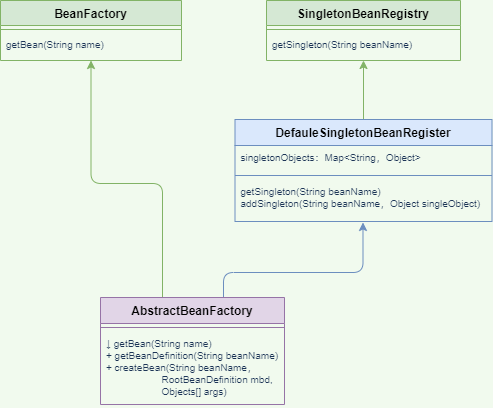

The diagram above was exported from draw.io. Its source (the exported page's mxGraphModel, read from the mxfile embedded in the PNG):
<mxGraphModel dx="1422" dy="762" grid="0" gridSize="10" guides="1" tooltips="1" connect="1" arrows="1" fold="1" page="1" pageScale="1" pageWidth="1654" pageHeight="2336" background="#F1FAEE" math="0" shadow="0">
  <root>
    <mxCell id="WIyWlLk6GJQsqaUBKTNV-0" />
    <mxCell id="WIyWlLk6GJQsqaUBKTNV-1" parent="WIyWlLk6GJQsqaUBKTNV-0" />
    <mxCell id="zkfFHV4jXpPFQw0GAbJ--0" value="BeanFactory" style="swimlane;fontStyle=1;align=center;verticalAlign=top;childLayout=stackLayout;horizontal=1;startSize=25;horizontalStack=0;resizeParent=1;resizeLast=0;collapsible=1;marginBottom=0;shadow=0;strokeWidth=1;fillColor=#d5e8d4;strokeColor=#82b366;" parent="WIyWlLk6GJQsqaUBKTNV-1" vertex="1">
      <mxGeometry x="224" y="61" width="181" height="60" as="geometry">
        <mxRectangle x="208" y="37" width="160" height="26" as="alternateBounds" />
      </mxGeometry>
    </mxCell>
    <mxCell id="zkfFHV4jXpPFQw0GAbJ--4" value="" style="line;html=1;strokeWidth=1;align=left;verticalAlign=middle;spacingTop=-1;spacingLeft=3;spacingRight=3;rotatable=0;labelPosition=right;points=[];portConstraint=eastwest;labelBackgroundColor=#F1FAEE;fillColor=#d5e8d4;strokeColor=#82b366;" parent="zkfFHV4jXpPFQw0GAbJ--0" vertex="1">
      <mxGeometry y="25" width="181" height="8" as="geometry" />
    </mxCell>
    <mxCell id="zkfFHV4jXpPFQw0GAbJ--5" value="getBean(String name)" style="text;align=left;verticalAlign=middle;spacingLeft=4;spacingRight=4;overflow=hidden;rotatable=0;points=[[0,0.5],[1,0.5]];portConstraint=eastwest;fontColor=#1D3557;fontSize=10;" parent="zkfFHV4jXpPFQw0GAbJ--0" vertex="1">
      <mxGeometry y="33" width="181" height="21" as="geometry" />
    </mxCell>
    <mxCell id="E2otY7dAUYgpz2j12Rj8-39" style="edgeStyle=orthogonalEdgeStyle;curved=0;rounded=1;sketch=0;orthogonalLoop=1;jettySize=auto;html=1;entryX=0.5;entryY=1;entryDx=0;entryDy=0;fontColor=#1D3557;strokeColor=#82b366;fillColor=#d5e8d4;" parent="WIyWlLk6GJQsqaUBKTNV-1" source="E2otY7dAUYgpz2j12Rj8-32" target="zkfFHV4jXpPFQw0GAbJ--0" edge="1">
      <mxGeometry relative="1" as="geometry">
        <Array as="points">
          <mxPoint x="386" y="244" />
          <mxPoint x="315" y="244" />
        </Array>
      </mxGeometry>
    </mxCell>
    <mxCell id="E2otY7dAUYgpz2j12Rj8-77" style="edgeStyle=orthogonalEdgeStyle;curved=0;rounded=1;sketch=0;orthogonalLoop=1;jettySize=auto;html=1;entryX=0.498;entryY=1.023;entryDx=0;entryDy=0;entryPerimeter=0;fontSize=10;fontColor=#1D3557;strokeColor=#6c8ebf;fillColor=#dae8fc;" parent="WIyWlLk6GJQsqaUBKTNV-1" source="E2otY7dAUYgpz2j12Rj8-32" target="E2otY7dAUYgpz2j12Rj8-52" edge="1">
      <mxGeometry relative="1" as="geometry">
        <Array as="points">
          <mxPoint x="447" y="333" />
          <mxPoint x="587" y="333" />
        </Array>
      </mxGeometry>
    </mxCell>
    <mxCell id="E2otY7dAUYgpz2j12Rj8-32" value="AbstractBeanFactory" style="swimlane;fontStyle=1;align=center;verticalAlign=top;childLayout=stackLayout;horizontal=1;startSize=26;horizontalStack=0;resizeParent=1;resizeParentMax=0;resizeLast=0;collapsible=1;marginBottom=0;rounded=0;sketch=0;strokeColor=#9673a6;fillColor=#e1d5e7;" parent="WIyWlLk6GJQsqaUBKTNV-1" vertex="1">
      <mxGeometry x="324" y="358" width="184" height="107" as="geometry" />
    </mxCell>
    <mxCell id="E2otY7dAUYgpz2j12Rj8-34" value="" style="line;strokeWidth=1;fillColor=#e1d5e7;align=left;verticalAlign=middle;spacingTop=-1;spacingLeft=3;spacingRight=3;rotatable=0;labelPosition=right;points=[];portConstraint=eastwest;rounded=0;sketch=0;strokeColor=#9673a6;" parent="E2otY7dAUYgpz2j12Rj8-32" vertex="1">
      <mxGeometry y="26" width="184" height="8" as="geometry" />
    </mxCell>
    <mxCell id="E2otY7dAUYgpz2j12Rj8-35" value="↓ getBean(String name)&#10;+ getBeanDefinition(String beanName)&#10;+ createBean(String beanName，&#10;                    RootBeanDefinition mbd,&#10;                    Objects[] args)" style="text;strokeColor=none;fillColor=none;align=left;verticalAlign=top;spacingLeft=4;spacingRight=4;overflow=hidden;rotatable=0;points=[[0,0.5],[1,0.5]];portConstraint=eastwest;rounded=0;sketch=0;fontColor=#1D3557;fontSize=10;" parent="E2otY7dAUYgpz2j12Rj8-32" vertex="1">
      <mxGeometry y="34" width="184" height="73" as="geometry" />
    </mxCell>
    <mxCell id="E2otY7dAUYgpz2j12Rj8-36" value="SingletonBeanRegistry" style="swimlane;fontStyle=1;align=center;verticalAlign=top;childLayout=stackLayout;horizontal=1;startSize=25;horizontalStack=0;resizeParent=1;resizeLast=0;collapsible=1;marginBottom=0;shadow=0;strokeWidth=1;fillColor=#d5e8d4;strokeColor=#82b366;" parent="WIyWlLk6GJQsqaUBKTNV-1" vertex="1">
      <mxGeometry x="490" y="61" width="194" height="60" as="geometry">
        <mxRectangle x="208" y="37" width="160" height="26" as="alternateBounds" />
      </mxGeometry>
    </mxCell>
    <mxCell id="E2otY7dAUYgpz2j12Rj8-37" value="" style="line;html=1;strokeWidth=1;align=left;verticalAlign=middle;spacingTop=-1;spacingLeft=3;spacingRight=3;rotatable=0;labelPosition=right;points=[];portConstraint=eastwest;labelBackgroundColor=#F1FAEE;fillColor=#d5e8d4;strokeColor=#82b366;" parent="E2otY7dAUYgpz2j12Rj8-36" vertex="1">
      <mxGeometry y="25" width="194" height="8" as="geometry" />
    </mxCell>
    <mxCell id="E2otY7dAUYgpz2j12Rj8-38" value="getSingleton(String beanName)" style="text;align=left;verticalAlign=middle;spacingLeft=4;spacingRight=4;overflow=hidden;rotatable=0;points=[[0,0.5],[1,0.5]];portConstraint=eastwest;fontColor=#1D3557;fontSize=10;" parent="E2otY7dAUYgpz2j12Rj8-36" vertex="1">
      <mxGeometry y="33" width="194" height="21" as="geometry" />
    </mxCell>
    <mxCell id="E2otY7dAUYgpz2j12Rj8-57" style="edgeStyle=orthogonalEdgeStyle;curved=0;rounded=1;sketch=0;orthogonalLoop=1;jettySize=auto;html=1;entryX=0.5;entryY=1;entryDx=0;entryDy=0;fontSize=10;fontColor=#1D3557;strokeColor=#82b366;fillColor=#d5e8d4;" parent="WIyWlLk6GJQsqaUBKTNV-1" source="E2otY7dAUYgpz2j12Rj8-49" target="E2otY7dAUYgpz2j12Rj8-36" edge="1">
      <mxGeometry relative="1" as="geometry" />
    </mxCell>
    <mxCell id="E2otY7dAUYgpz2j12Rj8-49" value="DefauleSingletonBeanRegister" style="swimlane;fontStyle=1;align=center;verticalAlign=top;childLayout=stackLayout;horizontal=1;startSize=26;horizontalStack=0;resizeParent=1;resizeParentMax=0;resizeLast=0;collapsible=1;marginBottom=0;rounded=0;sketch=0;strokeColor=#6c8ebf;fillColor=#dae8fc;" parent="WIyWlLk6GJQsqaUBKTNV-1" vertex="1">
      <mxGeometry x="458.5" y="180" width="257" height="102" as="geometry" />
    </mxCell>
    <mxCell id="E2otY7dAUYgpz2j12Rj8-50" value="singletonObjects：Map&lt;String，Object&gt; " style="text;strokeColor=none;fillColor=none;align=left;verticalAlign=top;spacingLeft=4;spacingRight=4;overflow=hidden;rotatable=0;points=[[0,0.5],[1,0.5]];portConstraint=eastwest;rounded=0;sketch=0;fontColor=#1D3557;fontSize=10;" parent="E2otY7dAUYgpz2j12Rj8-49" vertex="1">
      <mxGeometry y="26" width="257" height="26" as="geometry" />
    </mxCell>
    <mxCell id="E2otY7dAUYgpz2j12Rj8-51" value="" style="line;strokeWidth=1;fillColor=#dae8fc;align=left;verticalAlign=middle;spacingTop=-1;spacingLeft=3;spacingRight=3;rotatable=0;labelPosition=right;points=[];portConstraint=eastwest;rounded=0;sketch=0;strokeColor=#6c8ebf;" parent="E2otY7dAUYgpz2j12Rj8-49" vertex="1">
      <mxGeometry y="52" width="257" height="8" as="geometry" />
    </mxCell>
    <mxCell id="E2otY7dAUYgpz2j12Rj8-52" value="getSingleton(String beanName)&#10;addSingleton(String beanName，Object singleObject)" style="text;strokeColor=none;fillColor=none;align=left;verticalAlign=top;spacingLeft=4;spacingRight=4;overflow=hidden;rotatable=0;points=[[0,0.5],[1,0.5]];portConstraint=eastwest;rounded=0;sketch=0;fontColor=#1D3557;fontSize=10;" parent="E2otY7dAUYgpz2j12Rj8-49" vertex="1">
      <mxGeometry y="60" width="257" height="42" as="geometry" />
    </mxCell>
  </root>
</mxGraphModel>